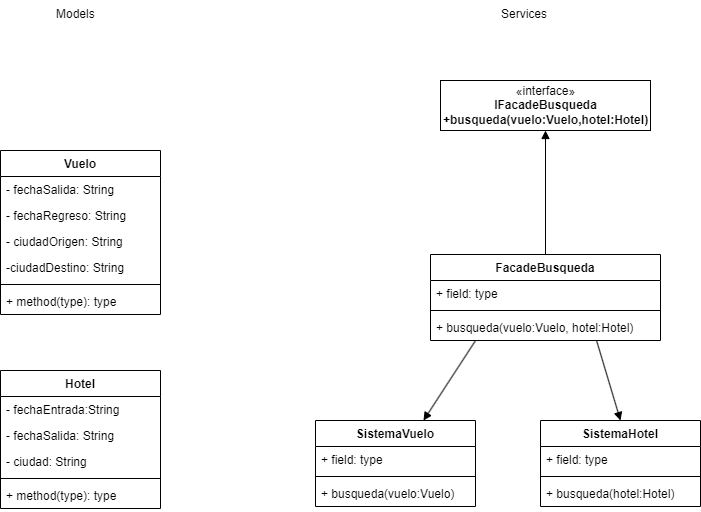

The diagram above was exported from draw.io. Its source (the exported page's mxGraphModel, read from the mxfile embedded in the PNG):
<mxGraphModel dx="1108" dy="1582" grid="1" gridSize="10" guides="1" tooltips="1" connect="1" arrows="1" fold="1" page="1" pageScale="1" pageWidth="850" pageHeight="1100" math="0" shadow="0">
  <root>
    <mxCell id="0" />
    <mxCell id="1" parent="0" />
    <mxCell id="IUpnjE0oSD0MSCT_A_QZ-1" value="SistemaVuelo" style="swimlane;fontStyle=1;align=center;verticalAlign=top;childLayout=stackLayout;horizontal=1;startSize=26;horizontalStack=0;resizeParent=1;resizeParentMax=0;resizeLast=0;collapsible=1;marginBottom=0;" vertex="1" parent="1">
      <mxGeometry x="345" y="320" width="160" height="86" as="geometry" />
    </mxCell>
    <mxCell id="IUpnjE0oSD0MSCT_A_QZ-2" value="+ field: type" style="text;strokeColor=none;fillColor=none;align=left;verticalAlign=top;spacingLeft=4;spacingRight=4;overflow=hidden;rotatable=0;points=[[0,0.5],[1,0.5]];portConstraint=eastwest;" vertex="1" parent="IUpnjE0oSD0MSCT_A_QZ-1">
      <mxGeometry y="26" width="160" height="26" as="geometry" />
    </mxCell>
    <mxCell id="IUpnjE0oSD0MSCT_A_QZ-3" value="" style="line;strokeWidth=1;fillColor=none;align=left;verticalAlign=middle;spacingTop=-1;spacingLeft=3;spacingRight=3;rotatable=0;labelPosition=right;points=[];portConstraint=eastwest;strokeColor=inherit;" vertex="1" parent="IUpnjE0oSD0MSCT_A_QZ-1">
      <mxGeometry y="52" width="160" height="8" as="geometry" />
    </mxCell>
    <mxCell id="IUpnjE0oSD0MSCT_A_QZ-4" value="+ busqueda(vuelo:Vuelo)" style="text;strokeColor=none;fillColor=none;align=left;verticalAlign=top;spacingLeft=4;spacingRight=4;overflow=hidden;rotatable=0;points=[[0,0.5],[1,0.5]];portConstraint=eastwest;" vertex="1" parent="IUpnjE0oSD0MSCT_A_QZ-1">
      <mxGeometry y="60" width="160" height="26" as="geometry" />
    </mxCell>
    <mxCell id="IUpnjE0oSD0MSCT_A_QZ-5" value="SistemaHotel" style="swimlane;fontStyle=1;align=center;verticalAlign=top;childLayout=stackLayout;horizontal=1;startSize=26;horizontalStack=0;resizeParent=1;resizeParentMax=0;resizeLast=0;collapsible=1;marginBottom=0;" vertex="1" parent="1">
      <mxGeometry x="570" y="320" width="160" height="86" as="geometry" />
    </mxCell>
    <mxCell id="IUpnjE0oSD0MSCT_A_QZ-6" value="+ field: type" style="text;strokeColor=none;fillColor=none;align=left;verticalAlign=top;spacingLeft=4;spacingRight=4;overflow=hidden;rotatable=0;points=[[0,0.5],[1,0.5]];portConstraint=eastwest;" vertex="1" parent="IUpnjE0oSD0MSCT_A_QZ-5">
      <mxGeometry y="26" width="160" height="26" as="geometry" />
    </mxCell>
    <mxCell id="IUpnjE0oSD0MSCT_A_QZ-7" value="" style="line;strokeWidth=1;fillColor=none;align=left;verticalAlign=middle;spacingTop=-1;spacingLeft=3;spacingRight=3;rotatable=0;labelPosition=right;points=[];portConstraint=eastwest;strokeColor=inherit;" vertex="1" parent="IUpnjE0oSD0MSCT_A_QZ-5">
      <mxGeometry y="52" width="160" height="8" as="geometry" />
    </mxCell>
    <mxCell id="IUpnjE0oSD0MSCT_A_QZ-8" value="+ busqueda(hotel:Hotel)" style="text;strokeColor=none;fillColor=none;align=left;verticalAlign=top;spacingLeft=4;spacingRight=4;overflow=hidden;rotatable=0;points=[[0,0.5],[1,0.5]];portConstraint=eastwest;" vertex="1" parent="IUpnjE0oSD0MSCT_A_QZ-5">
      <mxGeometry y="60" width="160" height="26" as="geometry" />
    </mxCell>
    <mxCell id="IUpnjE0oSD0MSCT_A_QZ-9" value="Vuelo" style="swimlane;fontStyle=1;align=center;verticalAlign=top;childLayout=stackLayout;horizontal=1;startSize=26;horizontalStack=0;resizeParent=1;resizeParentMax=0;resizeLast=0;collapsible=1;marginBottom=0;" vertex="1" parent="1">
      <mxGeometry x="30" y="50" width="160" height="164" as="geometry" />
    </mxCell>
    <mxCell id="IUpnjE0oSD0MSCT_A_QZ-10" value="- fechaSalida: String" style="text;strokeColor=none;fillColor=none;align=left;verticalAlign=top;spacingLeft=4;spacingRight=4;overflow=hidden;rotatable=0;points=[[0,0.5],[1,0.5]];portConstraint=eastwest;" vertex="1" parent="IUpnjE0oSD0MSCT_A_QZ-9">
      <mxGeometry y="26" width="160" height="26" as="geometry" />
    </mxCell>
    <mxCell id="IUpnjE0oSD0MSCT_A_QZ-17" value="- fechaRegreso: String" style="text;strokeColor=none;fillColor=none;align=left;verticalAlign=top;spacingLeft=4;spacingRight=4;overflow=hidden;rotatable=0;points=[[0,0.5],[1,0.5]];portConstraint=eastwest;" vertex="1" parent="IUpnjE0oSD0MSCT_A_QZ-9">
      <mxGeometry y="52" width="160" height="26" as="geometry" />
    </mxCell>
    <mxCell id="IUpnjE0oSD0MSCT_A_QZ-18" value="- ciudadOrigen: String" style="text;strokeColor=none;fillColor=none;align=left;verticalAlign=top;spacingLeft=4;spacingRight=4;overflow=hidden;rotatable=0;points=[[0,0.5],[1,0.5]];portConstraint=eastwest;" vertex="1" parent="IUpnjE0oSD0MSCT_A_QZ-9">
      <mxGeometry y="78" width="160" height="26" as="geometry" />
    </mxCell>
    <mxCell id="IUpnjE0oSD0MSCT_A_QZ-19" value="-ciudadDestino: String" style="text;strokeColor=none;fillColor=none;align=left;verticalAlign=top;spacingLeft=4;spacingRight=4;overflow=hidden;rotatable=0;points=[[0,0.5],[1,0.5]];portConstraint=eastwest;" vertex="1" parent="IUpnjE0oSD0MSCT_A_QZ-9">
      <mxGeometry y="104" width="160" height="26" as="geometry" />
    </mxCell>
    <mxCell id="IUpnjE0oSD0MSCT_A_QZ-11" value="" style="line;strokeWidth=1;fillColor=none;align=left;verticalAlign=middle;spacingTop=-1;spacingLeft=3;spacingRight=3;rotatable=0;labelPosition=right;points=[];portConstraint=eastwest;strokeColor=inherit;" vertex="1" parent="IUpnjE0oSD0MSCT_A_QZ-9">
      <mxGeometry y="130" width="160" height="8" as="geometry" />
    </mxCell>
    <mxCell id="IUpnjE0oSD0MSCT_A_QZ-12" value="+ method(type): type" style="text;strokeColor=none;fillColor=none;align=left;verticalAlign=top;spacingLeft=4;spacingRight=4;overflow=hidden;rotatable=0;points=[[0,0.5],[1,0.5]];portConstraint=eastwest;" vertex="1" parent="IUpnjE0oSD0MSCT_A_QZ-9">
      <mxGeometry y="138" width="160" height="26" as="geometry" />
    </mxCell>
    <mxCell id="IUpnjE0oSD0MSCT_A_QZ-13" value="Hotel" style="swimlane;fontStyle=1;align=center;verticalAlign=top;childLayout=stackLayout;horizontal=1;startSize=26;horizontalStack=0;resizeParent=1;resizeParentMax=0;resizeLast=0;collapsible=1;marginBottom=0;" vertex="1" parent="1">
      <mxGeometry x="30" y="270" width="160" height="138" as="geometry" />
    </mxCell>
    <mxCell id="IUpnjE0oSD0MSCT_A_QZ-14" value="- fechaEntrada:String" style="text;strokeColor=none;fillColor=none;align=left;verticalAlign=top;spacingLeft=4;spacingRight=4;overflow=hidden;rotatable=0;points=[[0,0.5],[1,0.5]];portConstraint=eastwest;" vertex="1" parent="IUpnjE0oSD0MSCT_A_QZ-13">
      <mxGeometry y="26" width="160" height="26" as="geometry" />
    </mxCell>
    <mxCell id="IUpnjE0oSD0MSCT_A_QZ-21" value="- fechaSalida: String" style="text;strokeColor=none;fillColor=none;align=left;verticalAlign=top;spacingLeft=4;spacingRight=4;overflow=hidden;rotatable=0;points=[[0,0.5],[1,0.5]];portConstraint=eastwest;" vertex="1" parent="IUpnjE0oSD0MSCT_A_QZ-13">
      <mxGeometry y="52" width="160" height="26" as="geometry" />
    </mxCell>
    <mxCell id="IUpnjE0oSD0MSCT_A_QZ-20" value="- ciudad: String" style="text;strokeColor=none;fillColor=none;align=left;verticalAlign=top;spacingLeft=4;spacingRight=4;overflow=hidden;rotatable=0;points=[[0,0.5],[1,0.5]];portConstraint=eastwest;" vertex="1" parent="IUpnjE0oSD0MSCT_A_QZ-13">
      <mxGeometry y="78" width="160" height="26" as="geometry" />
    </mxCell>
    <mxCell id="IUpnjE0oSD0MSCT_A_QZ-15" value="" style="line;strokeWidth=1;fillColor=none;align=left;verticalAlign=middle;spacingTop=-1;spacingLeft=3;spacingRight=3;rotatable=0;labelPosition=right;points=[];portConstraint=eastwest;strokeColor=inherit;" vertex="1" parent="IUpnjE0oSD0MSCT_A_QZ-13">
      <mxGeometry y="104" width="160" height="8" as="geometry" />
    </mxCell>
    <mxCell id="IUpnjE0oSD0MSCT_A_QZ-16" value="+ method(type): type" style="text;strokeColor=none;fillColor=none;align=left;verticalAlign=top;spacingLeft=4;spacingRight=4;overflow=hidden;rotatable=0;points=[[0,0.5],[1,0.5]];portConstraint=eastwest;" vertex="1" parent="IUpnjE0oSD0MSCT_A_QZ-13">
      <mxGeometry y="112" width="160" height="26" as="geometry" />
    </mxCell>
    <mxCell id="IUpnjE0oSD0MSCT_A_QZ-22" value="FacadeBusqueda" style="swimlane;fontStyle=1;align=center;verticalAlign=top;childLayout=stackLayout;horizontal=1;startSize=26;horizontalStack=0;resizeParent=1;resizeParentMax=0;resizeLast=0;collapsible=1;marginBottom=0;" vertex="1" parent="1">
      <mxGeometry x="460" y="154" width="230" height="86" as="geometry" />
    </mxCell>
    <mxCell id="IUpnjE0oSD0MSCT_A_QZ-23" value="+ field: type" style="text;strokeColor=none;fillColor=none;align=left;verticalAlign=top;spacingLeft=4;spacingRight=4;overflow=hidden;rotatable=0;points=[[0,0.5],[1,0.5]];portConstraint=eastwest;" vertex="1" parent="IUpnjE0oSD0MSCT_A_QZ-22">
      <mxGeometry y="26" width="230" height="26" as="geometry" />
    </mxCell>
    <mxCell id="IUpnjE0oSD0MSCT_A_QZ-24" value="" style="line;strokeWidth=1;fillColor=none;align=left;verticalAlign=middle;spacingTop=-1;spacingLeft=3;spacingRight=3;rotatable=0;labelPosition=right;points=[];portConstraint=eastwest;strokeColor=inherit;" vertex="1" parent="IUpnjE0oSD0MSCT_A_QZ-22">
      <mxGeometry y="52" width="230" height="8" as="geometry" />
    </mxCell>
    <mxCell id="IUpnjE0oSD0MSCT_A_QZ-25" value="+ busqueda(vuelo:Vuelo, hotel:Hotel)" style="text;strokeColor=none;fillColor=none;align=left;verticalAlign=top;spacingLeft=4;spacingRight=4;overflow=hidden;rotatable=0;points=[[0,0.5],[1,0.5]];portConstraint=eastwest;" vertex="1" parent="IUpnjE0oSD0MSCT_A_QZ-22">
      <mxGeometry y="60" width="230" height="26" as="geometry" />
    </mxCell>
    <mxCell id="IUpnjE0oSD0MSCT_A_QZ-26" value="«interface»&lt;br&gt;&lt;b&gt;IFacadeBusqueda&lt;br&gt;+busqueda(vuelo:Vuelo,hotel:Hotel)&lt;br&gt;&lt;/b&gt;" style="html=1;" vertex="1" parent="1">
      <mxGeometry x="470" y="-20" width="210" height="50" as="geometry" />
    </mxCell>
    <mxCell id="IUpnjE0oSD0MSCT_A_QZ-28" value="" style="html=1;verticalAlign=bottom;endArrow=block;rounded=0;exitX=0.196;exitY=1;exitDx=0;exitDy=0;exitPerimeter=0;" edge="1" parent="1" source="IUpnjE0oSD0MSCT_A_QZ-25" target="IUpnjE0oSD0MSCT_A_QZ-1">
      <mxGeometry width="80" relative="1" as="geometry">
        <mxPoint x="460" y="200" as="sourcePoint" />
        <mxPoint x="380" y="200" as="targetPoint" />
      </mxGeometry>
    </mxCell>
    <mxCell id="IUpnjE0oSD0MSCT_A_QZ-29" value="" style="html=1;verticalAlign=bottom;endArrow=block;rounded=0;exitX=0.722;exitY=1;exitDx=0;exitDy=0;exitPerimeter=0;entryX=0.5;entryY=0;entryDx=0;entryDy=0;" edge="1" parent="1" source="IUpnjE0oSD0MSCT_A_QZ-25" target="IUpnjE0oSD0MSCT_A_QZ-5">
      <mxGeometry width="80" relative="1" as="geometry">
        <mxPoint x="515.0799999999999" y="250" as="sourcePoint" />
        <mxPoint x="462.99544715447155" y="330" as="targetPoint" />
      </mxGeometry>
    </mxCell>
    <mxCell id="IUpnjE0oSD0MSCT_A_QZ-30" value="" style="html=1;verticalAlign=bottom;endArrow=block;rounded=0;exitX=0.5;exitY=0;exitDx=0;exitDy=0;entryX=0.5;entryY=1;entryDx=0;entryDy=0;" edge="1" parent="1" source="IUpnjE0oSD0MSCT_A_QZ-22" target="IUpnjE0oSD0MSCT_A_QZ-26">
      <mxGeometry width="80" relative="1" as="geometry">
        <mxPoint x="515.0799999999999" y="250" as="sourcePoint" />
        <mxPoint x="462.99544715447155" y="330" as="targetPoint" />
      </mxGeometry>
    </mxCell>
    <mxCell id="IUpnjE0oSD0MSCT_A_QZ-32" value="Models" style="text;strokeColor=none;fillColor=none;align=left;verticalAlign=top;spacingLeft=4;spacingRight=4;overflow=hidden;rotatable=0;points=[[0,0.5],[1,0.5]];portConstraint=eastwest;" vertex="1" parent="1">
      <mxGeometry x="80" y="-100" width="100" height="26" as="geometry" />
    </mxCell>
    <mxCell id="IUpnjE0oSD0MSCT_A_QZ-33" value="Services" style="text;strokeColor=none;fillColor=none;align=left;verticalAlign=top;spacingLeft=4;spacingRight=4;overflow=hidden;rotatable=0;points=[[0,0.5],[1,0.5]];portConstraint=eastwest;" vertex="1" parent="1">
      <mxGeometry x="525" y="-100" width="100" height="26" as="geometry" />
    </mxCell>
  </root>
</mxGraphModel>